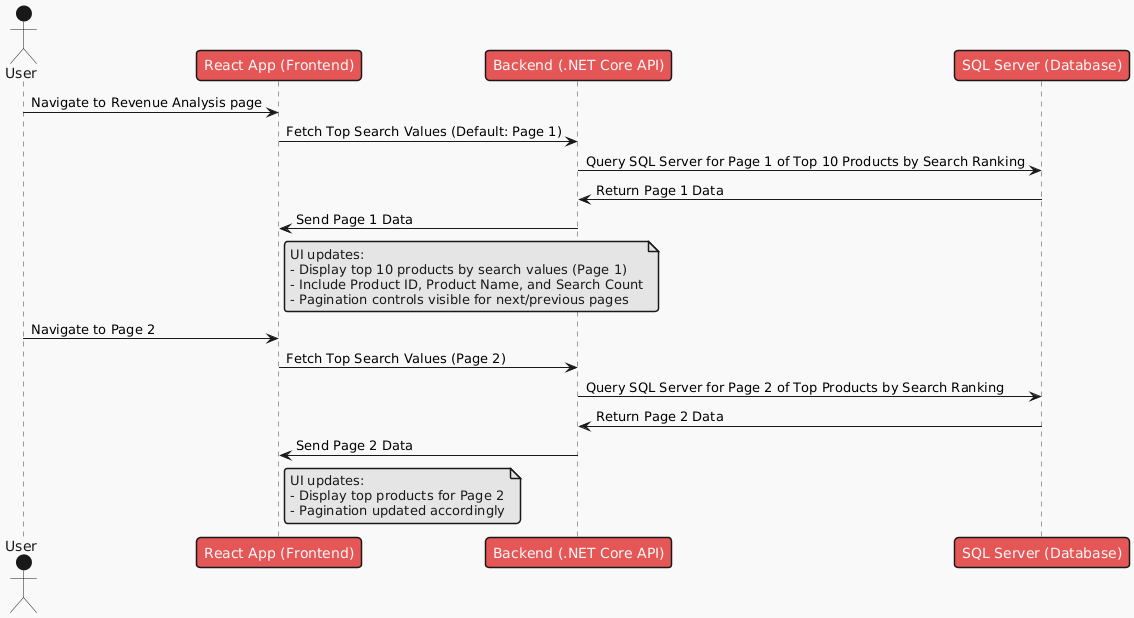

The diagram above was rendered by PlantUML. Its source (embedded in the PNG):
@startuml
!theme mars
actor User

User -> "React App (Frontend)" : Navigate to Revenue Analysis page
"React App (Frontend)" -> "Backend (.NET Core API)" : Fetch Top Search Values (Default: Page 1)
"Backend (.NET Core API)" -> "SQL Server (Database)" : Query SQL Server for Page 1 of Top 10 Products by Search Ranking
"SQL Server (Database)" -> "Backend (.NET Core API)" : Return Page 1 Data
"Backend (.NET Core API)" -> "React App (Frontend)" : Send Page 1 Data

note right of "React App (Frontend)"
UI updates:
- Display top 10 products by search values (Page 1)
- Include Product ID, Product Name, and Search Count
- Pagination controls visible for next/previous pages
end note

User -> "React App (Frontend)" : Navigate to Page 2
"React App (Frontend)" -> "Backend (.NET Core API)" : Fetch Top Search Values (Page 2)
"Backend (.NET Core API)" -> "SQL Server (Database)" : Query SQL Server for Page 2 of Top Products by Search Ranking
"SQL Server (Database)" -> "Backend (.NET Core API)" : Return Page 2 Data
"Backend (.NET Core API)" -> "React App (Frontend)" : Send Page 2 Data

note right of "React App (Frontend)"
UI updates:
- Display top products for Page 2
- Pagination updated accordingly
end note
@enduml